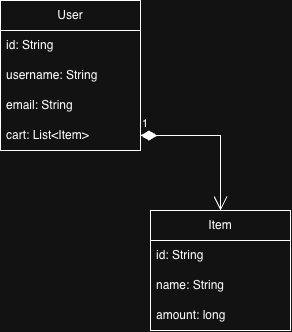

The diagram above was exported from draw.io. Its source (the exported page's mxGraphModel, read from the mxfile embedded in the PNG):
<mxGraphModel dx="1145" dy="795" grid="1" gridSize="10" guides="1" tooltips="1" connect="1" arrows="1" fold="1" page="1" pageScale="1" pageWidth="827" pageHeight="1169" math="0" shadow="0">
  <root>
    <mxCell id="0" />
    <mxCell id="1" parent="0" />
    <mxCell id="Qw_SSfJSqjRdkm2_-fs4-1" parent="1" style="swimlane;fontStyle=0;childLayout=stackLayout;horizontal=1;startSize=30;horizontalStack=0;resizeParent=1;resizeParentMax=0;resizeLast=0;collapsible=1;marginBottom=0;whiteSpace=wrap;html=1;" value="User" vertex="1">
      <mxGeometry height="150" width="140" x="40" y="40" as="geometry" />
    </mxCell>
    <mxCell id="Qw_SSfJSqjRdkm2_-fs4-2" parent="Qw_SSfJSqjRdkm2_-fs4-1" style="text;strokeColor=none;fillColor=none;align=left;verticalAlign=middle;spacingLeft=4;spacingRight=4;overflow=hidden;points=[[0,0.5],[1,0.5]];portConstraint=eastwest;rotatable=0;whiteSpace=wrap;html=1;" value="id: String" vertex="1">
      <mxGeometry height="30" width="140" y="30" as="geometry" />
    </mxCell>
    <mxCell id="Qw_SSfJSqjRdkm2_-fs4-3" parent="Qw_SSfJSqjRdkm2_-fs4-1" style="text;strokeColor=none;fillColor=none;align=left;verticalAlign=middle;spacingLeft=4;spacingRight=4;overflow=hidden;points=[[0,0.5],[1,0.5]];portConstraint=eastwest;rotatable=0;whiteSpace=wrap;html=1;" value="username: String" vertex="1">
      <mxGeometry height="30" width="140" y="60" as="geometry" />
    </mxCell>
    <mxCell id="Qw_SSfJSqjRdkm2_-fs4-4" parent="Qw_SSfJSqjRdkm2_-fs4-1" style="text;strokeColor=none;fillColor=none;align=left;verticalAlign=middle;spacingLeft=4;spacingRight=4;overflow=hidden;points=[[0,0.5],[1,0.5]];portConstraint=eastwest;rotatable=0;whiteSpace=wrap;html=1;" value="email: String" vertex="1">
      <mxGeometry height="30" width="140" y="90" as="geometry" />
    </mxCell>
    <mxCell id="Qw_SSfJSqjRdkm2_-fs4-5" parent="Qw_SSfJSqjRdkm2_-fs4-1" style="text;strokeColor=none;fillColor=none;align=left;verticalAlign=middle;spacingLeft=4;spacingRight=4;overflow=hidden;points=[[0,0.5],[1,0.5]];portConstraint=eastwest;rotatable=0;whiteSpace=wrap;html=1;" value="cart: List&amp;lt;Item&lt;span style=&quot;background-color: transparent; color: light-dark(rgb(0, 0, 0), rgb(255, 255, 255));&quot;&gt;&amp;gt;&lt;/span&gt;" vertex="1">
      <mxGeometry height="30" width="140" y="120" as="geometry" />
    </mxCell>
    <mxCell id="Qw_SSfJSqjRdkm2_-fs4-6" parent="1" style="swimlane;fontStyle=0;childLayout=stackLayout;horizontal=1;startSize=30;horizontalStack=0;resizeParent=1;resizeParentMax=0;resizeLast=0;collapsible=1;marginBottom=0;whiteSpace=wrap;html=1;" value="Item" vertex="1">
      <mxGeometry height="120" width="140" x="190" y="250" as="geometry" />
    </mxCell>
    <mxCell id="Qw_SSfJSqjRdkm2_-fs4-7" parent="Qw_SSfJSqjRdkm2_-fs4-6" style="text;strokeColor=none;fillColor=none;align=left;verticalAlign=middle;spacingLeft=4;spacingRight=4;overflow=hidden;points=[[0,0.5],[1,0.5]];portConstraint=eastwest;rotatable=0;whiteSpace=wrap;html=1;" value="id: String" vertex="1">
      <mxGeometry height="30" width="140" y="30" as="geometry" />
    </mxCell>
    <mxCell id="Qw_SSfJSqjRdkm2_-fs4-8" parent="Qw_SSfJSqjRdkm2_-fs4-6" style="text;strokeColor=none;fillColor=none;align=left;verticalAlign=middle;spacingLeft=4;spacingRight=4;overflow=hidden;points=[[0,0.5],[1,0.5]];portConstraint=eastwest;rotatable=0;whiteSpace=wrap;html=1;" value="name: String" vertex="1">
      <mxGeometry height="30" width="140" y="60" as="geometry" />
    </mxCell>
    <mxCell id="Qw_SSfJSqjRdkm2_-fs4-9" parent="Qw_SSfJSqjRdkm2_-fs4-6" style="text;strokeColor=none;fillColor=none;align=left;verticalAlign=middle;spacingLeft=4;spacingRight=4;overflow=hidden;points=[[0,0.5],[1,0.5]];portConstraint=eastwest;rotatable=0;whiteSpace=wrap;html=1;" value="amount: long" vertex="1">
      <mxGeometry height="30" width="140" y="90" as="geometry" />
    </mxCell>
    <mxCell id="Qw_SSfJSqjRdkm2_-fs4-12" edge="1" parent="1" source="Qw_SSfJSqjRdkm2_-fs4-5" style="endArrow=open;html=1;endSize=12;startArrow=diamondThin;startSize=14;startFill=1;edgeStyle=orthogonalEdgeStyle;align=left;verticalAlign=bottom;rounded=0;exitX=1;exitY=0.5;exitDx=0;exitDy=0;entryX=0.5;entryY=0;entryDx=0;entryDy=0;" target="Qw_SSfJSqjRdkm2_-fs4-6" value="1">
      <mxGeometry relative="1" x="-1" y="3" as="geometry">
        <mxPoint x="320" y="350" as="sourcePoint" />
        <mxPoint x="490" y="320" as="targetPoint" />
      </mxGeometry>
    </mxCell>
  </root>
</mxGraphModel>